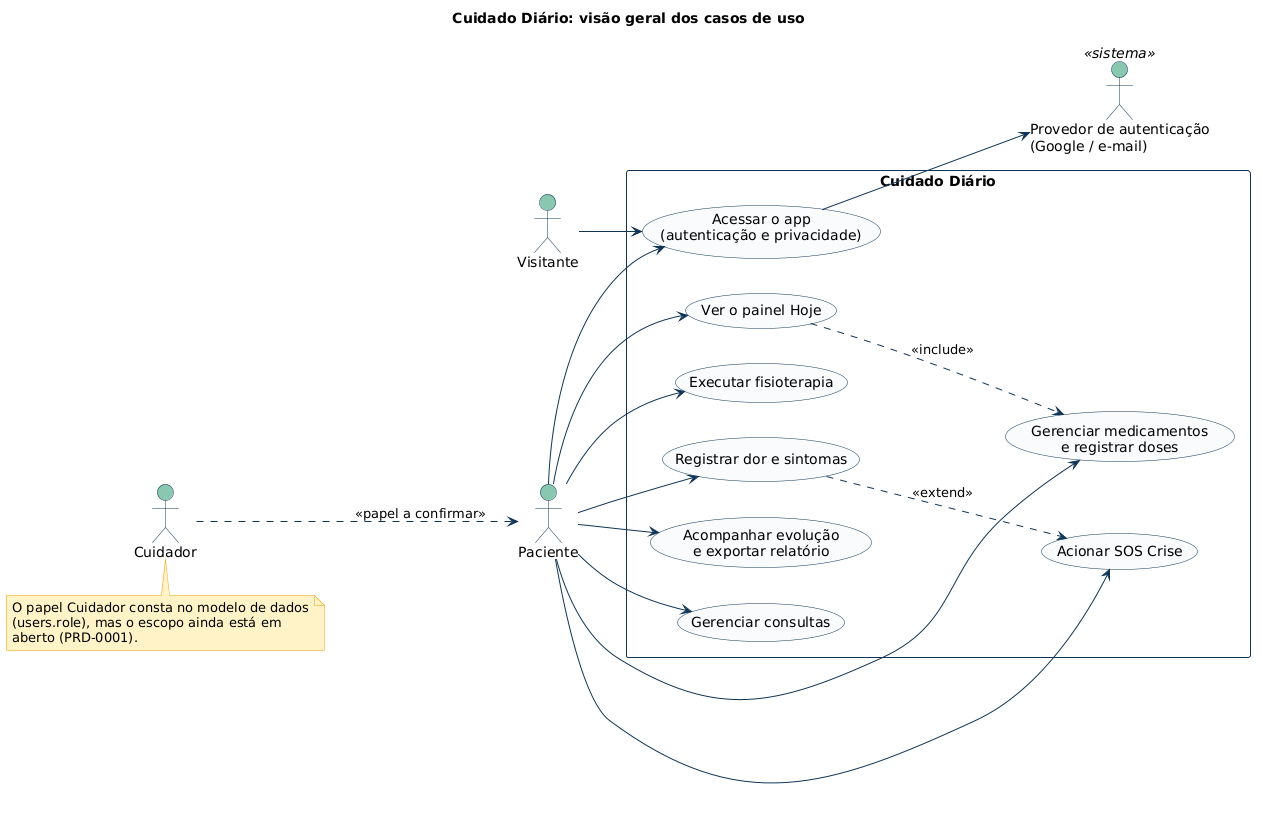

The diagram above was rendered by PlantUML. Its source (embedded in the PNG):
@startuml 00-visao-geral
title Cuidado Diário: visão geral dos casos de uso
skinparam shadowing false
skinparam defaultFontName Arial
skinparam ArrowColor #103557
skinparam actor {
  BackgroundColor #88C6B0
  BorderColor #103557
}
skinparam usecase {
  BackgroundColor #F8FAFC
  BorderColor #103557
}
skinparam rectangle {
  BackgroundColor #FFFFFF
  BorderColor #103557
}
skinparam note {
  BackgroundColor #FEF3C7
  BorderColor #F59E0B
}
left to right direction

actor "Visitante" as V
actor "Paciente" as P
actor "Cuidador" as C
actor "Provedor de autenticação\n(Google / e-mail)" as AUTH <<sistema>>

rectangle "Cuidado Diário" {
  usecase "Acessar o app\n(autenticação e privacidade)" as UC1
  usecase "Ver o painel Hoje" as UC2
  usecase "Gerenciar medicamentos\ne registrar doses" as UC3
  usecase "Executar fisioterapia" as UC4
  usecase "Registrar dor e sintomas" as UC5
  usecase "Acionar SOS Crise" as UC6
  usecase "Acompanhar evolução\ne exportar relatório" as UC7
  usecase "Gerenciar consultas" as UC8
}

V --> UC1
P --> UC1
P --> UC2
P --> UC3
P --> UC4
P --> UC5
P --> UC6
P --> UC7
P --> UC8
UC1 --> AUTH
UC2 ..> UC3 : <<include>>
UC5 ..> UC6 : <<extend>>
C ..> P : <<papel a confirmar>>

note bottom of C
  O papel Cuidador consta no modelo de dados
  (users.role), mas o escopo ainda está em
  aberto (PRD-0001).
end note
@enduml